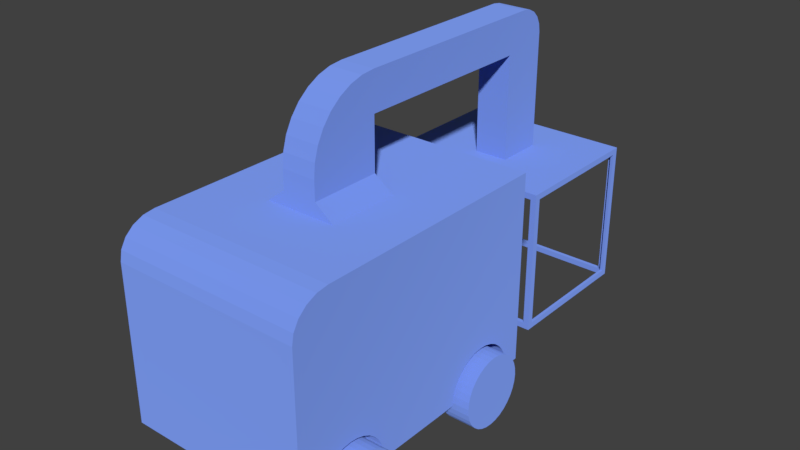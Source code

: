 # Source: RobotBase1.blend  (saved by Blender 2.80.75; exported with 4.5.12 LTS)
import bpy
from mathutils import Matrix  # noqa: F401  (used for matrix-valued properties, if any)

bpy.ops.wm.read_factory_settings(use_empty=True)
scene = bpy.context.scene
scene.name = 'Scene'

# ---- materials (node trees are filled in below, after node groups)
mat_material = bpy.data.materials.new('Material')

# ---- material node trees
mat_material.use_nodes = True; mat_material.node_tree.nodes.clear()
_N = mat_material.node_tree.nodes; _L = mat_material.node_tree.links
n0 = _N.new('ShaderNodeOutputMaterial'); n0.name = 'Material Output'; n0.location = (300, 300)
n1 = _N.new('ShaderNodeBsdfDiffuse'); n1.name = 'Diffuse BSDF'; n1.location = (10, 300)
n1.inputs[0].default_value = (0.1877, 0.3042, 0.8, 1.0)
n1.inputs[1].default_value = 0.5
_L.new(n1.outputs[0], n0.inputs[0])
n0.is_active_output = True

# ---- world
world_world = bpy.data.worlds.new('World'); scene.world = world_world
world_world.color = (0.05088, 0.05088, 0.05088)
world_world.use_sun_shadow = False
world_world.sun_shadow_jitter_overblur = 0.0

# ---- meshes
me_plane = bpy.data.meshes.new('Plane')
me_plane.from_pydata([(-0.075, -0.075, 0.475), (0.075, -0.075, 0.475), (-0.075, 0.075, 0.475), (0.075, 0.075, 0.475), (-0.036, -0.075, 0.505), (0.036, -0.075, 0.505), (-0.036, 0.075, 0.505), (0.036, 0.075, 0.505), (-0.036, -0.075, 0.545), (-0.036, 0.075, 0.545), (0.036, -0.075, 0.545), (0.036, -0.07212, 0.5743), (0.036, -0.06358, 0.6024), (0.036, -0.04972, 0.6283), (0.036, -0.03107, 0.6511), (0.036, -0.008336, 0.6697), (0.036, 0.0176, 0.6836), (0.036, 0.04574, 0.6921), (0.036, 0.075, 0.545), (-2.132e-15, 0.075, 0.695), (-2.132e-15, 0.04574, 0.6921), (-2.132e-15, 0.0176, 0.6836), (-2.132e-15, -0.008336, 0.6697), (-2.132e-15, -0.03107, 0.6511), (-2.132e-15, -0.04972, 0.6283), (-2.132e-15, -0.06358, 0.6024), (-2.132e-15, -0.07212, 0.5743), (-2.132e-15, -0.075, 0.545), (-0.036, -0.07212, 0.5743), (-0.036, -0.06358, 0.6024), (-0.036, -0.04972, 0.6283), (-0.036, -0.03107, 0.6511), (-0.036, -0.008336, 0.6697), (-0.036, 0.0176, 0.6836), (-0.036, 0.04574, 0.6921), (-0.036, 0.075, 0.615), (0.036, 0.075, 0.695), (0.036, 0.075, 0.615), (-0.036, 0.075, 0.695), (-0.036, 0.475, 0.615), (0.036, 0.475, 0.695), (0.036, 0.475, 0.615), (-4.263e-15, 0.475, 0.695), (-0.036, 0.475, 0.695), (-0.036, 0.575, 0.545), (0.172, 0.6667, 0.095), (0.036, 0.575, 0.545), (-0.172, 0.3833, 0.095), (0.172, 0.3832, 0.095), (-0.036, 0.475, 0.395), (0.036, 0.475, 0.395), (-0.036, 0.575, 0.395), (0.036, 0.575, 0.395), (-0.178, 0.3875, 0.3825), (0.178, 0.3875, 0.3825), (-0.178, 0.6625, 0.3825), (0.178, 0.6625, 0.3825), (0.036, 0.5187, 0.695), (0.036, 0.575, 0.6387), (0.036, 0.5361, 0.6922), (0.036, 0.5518, 0.6843), (0.036, 0.5643, 0.6718), (0.036, 0.5722, 0.6561), (-4.263e-15, 0.5187, 0.695), (1.397e-08, 0.575, 0.6387), (6.837e-10, 0.5361, 0.6922), (2.668e-09, 0.5518, 0.6843), (5.759e-09, 0.5643, 0.6718), (9.653e-09, 0.5722, 0.6561), (-0.036, 0.575, 0.6387), (-0.036, 0.5187, 0.695), (-0.036, 0.5722, 0.6561), (-0.036, 0.5643, 0.6718), (-0.036, 0.5518, 0.6843), (-0.036, 0.5361, 0.6922), (-0.172, 0.6667, 0.095), (0.178, 0.6625, 0.1075), (0.178, 0.3875, 0.1075), (-0.178, 0.6625, 0.1075), (-0.178, 0.3875, 0.1075), (0.172, 0.6667, 0.3825), (0.172, 0.3832, 0.3825), (-0.172, 0.6667, 0.3825), (-0.172, 0.3833, 0.3825), (-0.1662, -0.09562, 0.075), (-0.1662, -0.2644, 0.075), (0.2, 0.3, 0.075), (0.2, -0.3, 0.075), (-0.2, -0.3, 0.075), (-0.2, 0.3, 0.075), (0.2, 0.3, 0.475), (-0.2, 0.3, 0.475), (-0.2, 0.2644, 0.075), (-0.2, -0.1477, 0.153), (-0.2, -0.18, 0.1594), (-0.2, -0.1635, 0.1578), (-0.2, -0.1331, 0.1452), (-0.2, -0.1098, 0.1219), (-0.2, -0.1203, 0.1347), (-0.2, -0.102, 0.1073), (-0.2, -0.09725, 0.09146), (-0.2, -0.09562, 0.075), (-0.2, 0.1635, 0.1578), (-0.2, 0.1477, 0.153), (-0.2, 0.1331, 0.1452), (-0.2, 0.1203, 0.1347), (-0.2, 0.1098, 0.1219), (-0.2, 0.102, 0.1073), (-0.2, 0.09725, 0.09146), (-0.2, 0.09563, 0.075), (-0.2, -0.2123, 0.153), (-0.2, -0.2269, 0.1452), (-0.2, -0.2502, 0.1219), (-0.2, -0.258, 0.1073), (-0.2, 0.2502, 0.1219), (-0.2, 0.2397, 0.1347), (-0.2, 0.2269, 0.1452), (-0.2, 0.18, 0.1594), (-0.2, -0.1965, 0.1578), (-0.2, 0.1965, 0.1578), (-0.2, 0.2123, 0.153), (-0.2, -0.2397, 0.1347), (-0.2, -0.2628, 0.09146), (-0.1762, -0.2644, 0.075), (-0.2, -0.2644, 0.075), (-0.2, 0.2628, 0.09146), (-0.2, 0.258, 0.1073), (0.2, -0.1098, 0.1219), (0.2, -0.102, 0.1073), (0.2, -0.09725, 0.09146), (0.2, -0.09562, 0.075), (0.2, -0.1203, 0.1347), (0.2, -0.1331, 0.1452), (0.2, -0.2644, 0.075), (0.2, 0.2397, 0.1347), (0.2, 0.2502, 0.1219), (0.2, 0.2644, 0.075), (0.2, 0.2628, 0.09146), (0.2, 0.102, 0.1073), (0.2, 0.09725, 0.09146), (0.2, 0.09563, 0.075), (0.2, 0.1635, 0.1578), (0.2, 0.1477, 0.153), (0.2, 0.1331, 0.1452), (0.2, 0.1203, 0.1347), (0.2, -0.1477, 0.153), (0.2, -0.18, 0.1594), (0.2, -0.1635, 0.1578), (0.2, -0.1965, 0.1578), (0.2, -0.2123, 0.153), (0.2, -0.2269, 0.1452), (0.2, -0.2397, 0.1347), (0.2, -0.2502, 0.1219), (0.2, -0.258, 0.1073), (0.2, -0.2628, 0.09146), (0.2, 0.258, 0.1073), (0.2, 0.1965, 0.1578), (0.2, 0.2123, 0.153), (0.2, 0.2269, 0.1452), (0.2, 0.18, 0.1594), (0.2, 0.1098, 0.1219), (0.1662, 0.2397, 0.1347), (0.1662, 0.2502, 0.1219), (0.1662, 0.2644, 0.075), (0.1662, 0.2628, 0.09146), (0.1662, 0.102, 0.1073), (0.1662, 0.09725, 0.09146), (0.1662, 0.09563, 0.075), (0.1662, 0.1635, 0.1578), (0.1662, 0.1477, 0.153), (0.1662, 0.1331, 0.1452), (0.1662, 0.1203, 0.1347), (0.1662, 0.258, 0.1073), (0.1662, 0.1965, 0.1578), (0.1662, 0.2123, 0.153), (0.1662, 0.2269, 0.1452), (0.1662, 0.18, 0.1594), (0.1662, 0.1098, 0.1219), (0.1662, -0.1098, 0.1219), (0.1662, -0.102, 0.1073), (0.1662, -0.09725, 0.09146), (0.1662, -0.09562, 0.075), (0.1662, -0.1203, 0.1347), (0.1662, -0.1331, 0.1452), (0.1662, -0.2644, 0.075), (0.1662, -0.1477, 0.153), (0.1662, -0.18, 0.1594), (0.1662, -0.1635, 0.1578), (0.1662, -0.1965, 0.1578), (0.1662, -0.2123, 0.153), (0.1662, -0.2269, 0.1452), (0.1662, -0.2397, 0.1347), (0.1662, -0.2502, 0.1219), (0.1662, -0.258, 0.1073), (0.1662, -0.2628, 0.09146), (-0.1662, -0.1477, 0.153), (-0.1662, -0.18, 0.1594), (-0.1662, -0.1635, 0.1578), (-0.1662, -0.1331, 0.1452), (-0.1662, -0.1098, 0.1219), (-0.1662, -0.1203, 0.1347), (-0.1662, -0.102, 0.1073), (-0.1662, -0.09725, 0.09146), (-0.1662, -0.2123, 0.153), (-0.1662, -0.2269, 0.1452), (-0.1662, -0.2502, 0.1219), (-0.1662, -0.258, 0.1073), (-0.1662, -0.1965, 0.1578), (-0.1662, -0.2397, 0.1347), (-0.1662, -0.2628, 0.09146), (-0.1662, 0.2644, 0.075), (-0.1662, 0.1635, 0.1578), (-0.1662, 0.1477, 0.153), (-0.1662, 0.1331, 0.1452), (-0.1662, 0.1203, 0.1347), (-0.1662, 0.1098, 0.1219), (-0.1662, 0.102, 0.1073), (-0.1662, 0.09725, 0.09146), (-0.1662, 0.09563, 0.075), (-0.1662, 0.2502, 0.1219), (-0.1662, 0.2397, 0.1347), (-0.1662, 0.2269, 0.1452), (-0.1662, 0.18, 0.1594), (-0.1662, 0.1965, 0.1578), (-0.1662, 0.2123, 0.153), (-0.1662, 0.2628, 0.09146), (-0.1662, 0.258, 0.1073), (0.2, -0.22, 0.475), (0.2, -0.3, 0.405), (0.2, -0.2447, 0.4716), (0.2, -0.267, 0.4616), (0.2, -0.2847, 0.4461), (0.2, -0.2961, 0.4266), (-0.2, -0.3, 0.405), (-0.2, -0.22, 0.475), (-0.2, -0.2961, 0.4266), (-0.2, -0.2847, 0.4461), (-0.2, -0.267, 0.4616), (-0.2, -0.2447, 0.4716), (-0.23, -0.105, 0.075), (-0.17, -0.105, 0.075), (-0.23, -0.1064, 0.06037), (-0.17, -0.1064, 0.06037), (-0.23, -0.1107, 0.0463), (-0.17, -0.1107, 0.0463), (-0.23, -0.1176, 0.03333), (-0.17, -0.1176, 0.03333), (-0.23, -0.127, 0.02197), (-0.17, -0.127, 0.02197), (-0.23, -0.1383, 0.01264), (-0.17, -0.1383, 0.01264), (-0.23, -0.1513, 0.005709), (-0.17, -0.1513, 0.005709), (-0.23, -0.1654, 0.001441), (-0.17, -0.1654, 0.001441), (-0.23, -0.18, 0.0), (-0.17, -0.18, 0.0), (-0.23, -0.1946, 0.001441), (-0.17, -0.1946, 0.001441), (-0.23, -0.2087, 0.005709), (-0.17, -0.2087, 0.005709), (-0.23, -0.2217, 0.01264), (-0.17, -0.2217, 0.01264), (-0.23, -0.233, 0.02197), (-0.17, -0.233, 0.02197), (-0.23, -0.2424, 0.03333), (-0.17, -0.2424, 0.03333), (-0.23, -0.2493, 0.0463), (-0.17, -0.2493, 0.0463), (-0.23, -0.2536, 0.06037), (-0.17, -0.2536, 0.06037), (-0.23, -0.255, 0.075), (-0.17, -0.255, 0.075), (-0.23, -0.2536, 0.08963), (-0.17, -0.2536, 0.08963), (-0.23, -0.2493, 0.1037), (-0.17, -0.2493, 0.1037), (-0.23, -0.2424, 0.1167), (-0.17, -0.2424, 0.1167), (-0.23, -0.233, 0.128), (-0.17, -0.233, 0.128), (-0.23, -0.2217, 0.1374), (-0.17, -0.2217, 0.1374), (-0.23, -0.2087, 0.1443), (-0.17, -0.2087, 0.1443), (-0.23, -0.1946, 0.1486), (-0.17, -0.1946, 0.1486), (-0.23, -0.18, 0.15), (-0.17, -0.18, 0.15), (-0.23, -0.1654, 0.1486), (-0.17, -0.1654, 0.1486), (-0.23, -0.1513, 0.1443), (-0.17, -0.1513, 0.1443), (-0.23, -0.1383, 0.1374), (-0.17, -0.1383, 0.1374), (-0.23, -0.127, 0.128), (-0.17, -0.127, 0.128), (-0.23, -0.1176, 0.1167), (-0.17, -0.1176, 0.1167), (-0.23, -0.1107, 0.1037), (-0.17, -0.1107, 0.1037), (-0.23, -0.1064, 0.08963), (-0.17, -0.1064, 0.08963), (-0.23, 0.105, 0.075), (-0.17, 0.105, 0.075), (-0.23, 0.1064, 0.06037), (-0.17, 0.1064, 0.06037), (-0.23, 0.1107, 0.0463), (-0.17, 0.1107, 0.0463), (-0.23, 0.1176, 0.03333), (-0.17, 0.1176, 0.03333), (-0.23, 0.127, 0.02197), (-0.17, 0.127, 0.02197), (-0.23, 0.1383, 0.01264), (-0.17, 0.1383, 0.01264), (-0.23, 0.1513, 0.005709), (-0.17, 0.1513, 0.005709), (-0.23, 0.1654, 0.001441), (-0.17, 0.1654, 0.001441), (-0.23, 0.18, 0.0), (-0.17, 0.18, 0.0), (-0.23, 0.1946, 0.001441), (-0.17, 0.1946, 0.001441), (-0.23, 0.2087, 0.005709), (-0.17, 0.2087, 0.005709), (-0.23, 0.2217, 0.01264), (-0.17, 0.2217, 0.01264), (-0.23, 0.233, 0.02197), (-0.17, 0.233, 0.02197), (-0.23, 0.2424, 0.03333), (-0.17, 0.2424, 0.03333), (-0.23, 0.2493, 0.0463), (-0.17, 0.2493, 0.0463), (-0.23, 0.2536, 0.06037), (-0.17, 0.2536, 0.06037), (-0.23, 0.255, 0.075), (-0.17, 0.255, 0.075), (-0.23, 0.2536, 0.08963), (-0.17, 0.2536, 0.08963), (-0.23, 0.2493, 0.1037), (-0.17, 0.2493, 0.1037), (-0.23, 0.2424, 0.1167), (-0.17, 0.2424, 0.1167), (-0.23, 0.233, 0.128), (-0.17, 0.233, 0.128), (-0.23, 0.2217, 0.1374), (-0.17, 0.2217, 0.1374), (-0.23, 0.2087, 0.1443), (-0.17, 0.2087, 0.1443), (-0.23, 0.1946, 0.1486), (-0.17, 0.1946, 0.1486), (-0.23, 0.18, 0.15), (-0.17, 0.18, 0.15), (-0.23, 0.1654, 0.1486), (-0.17, 0.1654, 0.1486), (-0.23, 0.1513, 0.1443), (-0.17, 0.1513, 0.1443), (-0.23, 0.1383, 0.1374), (-0.17, 0.1383, 0.1374), (-0.23, 0.127, 0.128), (-0.17, 0.127, 0.128), (-0.23, 0.1176, 0.1167), (-0.17, 0.1176, 0.1167), (-0.23, 0.1107, 0.1037), (-0.17, 0.1107, 0.1037), (-0.23, 0.1064, 0.08963), (-0.17, 0.1064, 0.08963), (0.23, -0.105, 0.075), (0.17, -0.105, 0.075), (0.23, -0.1064, 0.06037), (0.17, -0.1064, 0.06037), (0.23, -0.1107, 0.0463), (0.17, -0.1107, 0.0463), (0.23, -0.1176, 0.03333), (0.17, -0.1176, 0.03333), (0.23, -0.127, 0.02197), (0.17, -0.127, 0.02197), (0.23, -0.1383, 0.01264), (0.17, -0.1383, 0.01264), (0.23, -0.1513, 0.005709), (0.17, -0.1513, 0.005709), (0.23, -0.1654, 0.001441), (0.17, -0.1654, 0.001441), (0.23, -0.18, 0.0), (0.17, -0.18, 0.0), (0.23, -0.1946, 0.001441), (0.17, -0.1946, 0.001441), (0.23, -0.2087, 0.005709), (0.17, -0.2087, 0.005709), (0.23, -0.2217, 0.01264), (0.17, -0.2217, 0.01264), (0.23, -0.233, 0.02197), (0.17, -0.233, 0.02197), (0.23, -0.2424, 0.03333), (0.17, -0.2424, 0.03333), (0.23, -0.2493, 0.0463), (0.17, -0.2493, 0.0463), (0.23, -0.2536, 0.06037), (0.17, -0.2536, 0.06037), (0.23, -0.255, 0.075), (0.17, -0.255, 0.075), (0.23, -0.2536, 0.08963), (0.17, -0.2536, 0.08963), (0.23, -0.2493, 0.1037), (0.17, -0.2493, 0.1037), (0.23, -0.2424, 0.1167), (0.17, -0.2424, 0.1167), (0.23, -0.233, 0.128), (0.17, -0.233, 0.128), (0.23, -0.2217, 0.1374), (0.17, -0.2217, 0.1374), (0.23, -0.2087, 0.1443), (0.17, -0.2087, 0.1443), (0.23, -0.1946, 0.1486), (0.17, -0.1946, 0.1486), (0.23, -0.18, 0.15), (0.17, -0.18, 0.15), (0.23, -0.1654, 0.1486), (0.17, -0.1654, 0.1486), (0.23, -0.1513, 0.1443), (0.17, -0.1513, 0.1443), (0.23, -0.1383, 0.1374), (0.17, -0.1383, 0.1374), (0.23, -0.127, 0.128), (0.17, -0.127, 0.128), (0.23, -0.1176, 0.1167), (0.17, -0.1176, 0.1167), (0.23, -0.1107, 0.1037), (0.17, -0.1107, 0.1037), (0.23, -0.1064, 0.08963), (0.17, -0.1064, 0.08963), (0.23, 0.105, 0.075), (0.17, 0.105, 0.075), (0.23, 0.1064, 0.06037), (0.17, 0.1064, 0.06037), (0.23, 0.1107, 0.0463), (0.17, 0.1107, 0.0463), (0.23, 0.1176, 0.03333), (0.17, 0.1176, 0.03333), (0.23, 0.127, 0.02197), (0.17, 0.127, 0.02197), (0.23, 0.1383, 0.01264), (0.17, 0.1383, 0.01264), (0.23, 0.1513, 0.005709), (0.17, 0.1513, 0.005709), (0.23, 0.1654, 0.001441), (0.17, 0.1654, 0.001441), (0.23, 0.18, 0.0), (0.17, 0.18, 0.0), (0.23, 0.1946, 0.001441), (0.17, 0.1946, 0.001441), (0.23, 0.2087, 0.005709), (0.17, 0.2087, 0.005709), (0.23, 0.2217, 0.01264), (0.17, 0.2217, 0.01264), (0.23, 0.233, 0.02197), (0.17, 0.233, 0.02197), (0.23, 0.2424, 0.03333), (0.17, 0.2424, 0.03333), (0.23, 0.2493, 0.0463), (0.17, 0.2493, 0.0463), (0.23, 0.2536, 0.06037), (0.17, 0.2536, 0.06037), (0.23, 0.255, 0.075), (0.17, 0.255, 0.075), (0.23, 0.2536, 0.08963), (0.17, 0.2536, 0.08963), (0.23, 0.2493, 0.1037), (0.17, 0.2493, 0.1037), (0.23, 0.2424, 0.1167), (0.17, 0.2424, 0.1167), (0.23, 0.233, 0.128), (0.17, 0.233, 0.128), (0.23, 0.2217, 0.1374), (0.17, 0.2217, 0.1374), (0.23, 0.2087, 0.1443), (0.17, 0.2087, 0.1443), (0.23, 0.1946, 0.1486), (0.17, 0.1946, 0.1486), (0.23, 0.18, 0.15), (0.17, 0.18, 0.15), (0.23, 0.1654, 0.1486), (0.17, 0.1654, 0.1486), (0.23, 0.1513, 0.1443), (0.17, 0.1513, 0.1443), (0.23, 0.1383, 0.1374), (0.17, 0.1383, 0.1374), (0.23, 0.127, 0.128), (0.17, 0.127, 0.128), (0.23, 0.1176, 0.1167), (0.17, 0.1176, 0.1167), (0.23, 0.1107, 0.1037), (0.17, 0.1107, 0.1037), (0.23, 0.1064, 0.08963), (0.17, 0.1064, 0.08963), (-0.1655, 0.675, 0.1075), (-0.1655, 0.675, 0.3825), (0.1655, 0.675, 0.1075), (0.1655, 0.675, 0.3825), (0.1655, 0.375, 0.1075), (-0.1655, 0.375, 0.1075), (0.1655, 0.375, 0.3825), (-0.1655, 0.375, 0.3825), (-0.178, 0.675, 0.095), (-0.178, 0.675, 0.395), (0.178, 0.675, 0.095), (0.178, 0.675, 0.395), (0.178, 0.375, 0.395), (0.178, 0.375, 0.095), (-0.178, 0.375, 0.095), (-0.178, 0.375, 0.395), (-0.1655, 0.675, 0.1075), (-0.1655, 0.675, 0.3825), (0.1655, 0.675, 0.1075), (0.1655, 0.675, 0.3825), (-0.1655, 0.675, 0.1075), (-0.1655, 0.675, 0.3825), (0.1655, 0.675, 0.1075), (0.1655, 0.675, 0.3825), (-0.1655, 0.6667, 0.1075), (-0.1655, 0.6667, 0.3825), (0.1655, 0.6667, 0.1075), (0.1655, 0.6667, 0.3825), (-0.172, 0.6625, 0.1075), (-0.172, 0.6625, 0.3825), (-0.172, 0.3875, 0.1075), (-0.172, 0.3875, 0.3825), (0.172, 0.6625, 0.1075), (0.172, 0.6625, 0.3825), (0.172, 0.3875, 0.1075), (0.172, 0.3875, 0.3825), (0.1655, 0.3832, 0.3825), (0.1655, 0.3832, 0.1075), (-0.1655, 0.3832, 0.1075), (-0.1655, 0.3832, 0.3825), (0.172, 0.6667, 0.1075), (-0.172, 0.3833, 0.1075), (0.172, 0.3832, 0.1075), (-0.172, 0.6667, 0.1075)], [], [(0, 2, 3, 1), (5, 7, 18, 10), (0, 1, 5, 4), (1, 3, 7, 5), (2, 0, 4, 6), (3, 2, 6, 7), (6, 4, 8, 9), (7, 6, 9, 18), (4, 5, 10, 8), (20, 17, 36, 19), (27, 10, 11, 26), (25, 12, 13, 24), (23, 14, 15, 22), (21, 16, 17, 20), (26, 11, 12, 25), (24, 13, 14, 23), (22, 15, 16, 21), (10, 18, 36, 17, 16, 15, 14, 13, 12, 11), (20, 19, 38, 34), (27, 26, 28, 8), (25, 24, 30, 29), (23, 22, 32, 31), (21, 20, 34, 33), (26, 25, 29, 28), (24, 23, 31, 30), (22, 21, 33, 32), (8, 28, 29, 30, 31, 32, 33, 34, 38, 9), (37, 35, 39, 41), (38, 43, 39, 35), (37, 41, 40, 36), (36, 40, 42, 19), (19, 42, 43, 38), (42, 63, 70, 43), (46, 41, 50, 52), (40, 57, 63, 42), (518, 517, 521, 522), (43, 70, 74, 73, 72, 71, 69, 44, 39), (41, 39, 49, 50), (39, 44, 51, 49), (44, 46, 52, 51), (507, 506, 504, 510), (41, 46, 58, 62, 61, 60, 59, 57, 40), (64, 68, 62, 58), (68, 67, 61, 62), (67, 66, 60, 61), (66, 65, 59, 60), (65, 63, 57, 59), (63, 65, 74, 70), (65, 66, 73, 74), (66, 67, 72, 73), (67, 68, 71, 72), (68, 64, 69, 71), (64, 58, 46, 44, 69), (76, 56, 528, 527), (497, 495, 511, 513), (79, 53, 526, 525), (500, 499, 532, 533), (48, 45, 505, 508), (45, 75, 503, 505), (75, 47, 509, 503), (47, 48, 508, 509), (81, 83, 82, 80), (516, 518, 522, 520), (515, 516, 520, 519), (9, 35, 37, 18), (37, 36, 18), (35, 9, 38), (86, 136, 163, 167, 140, 130, 181, 184, 133, 87, 88, 124, 123, 85, 84, 101, 109, 218, 210, 92, 89), (88, 233, 235, 236, 237, 238, 234, 91, 89, 92, 125, 126, 114, 115, 116, 120, 119, 117, 102, 103, 104, 105, 106, 107, 108, 109, 101, 100, 99, 97, 98, 96, 93, 95, 94, 118, 110, 111, 121, 112, 113, 122, 124), (90, 91, 234, 227), (86, 90, 227, 229, 230, 231, 232, 228, 87, 133, 154, 153, 152, 151, 150, 149, 148, 146, 147, 145, 132, 131, 127, 128, 129, 130, 140, 139, 138, 160, 144, 143, 142, 141, 159, 156, 157, 158, 134, 135, 155, 137, 136), (90, 86, 89, 91), (134, 158, 175, 161), (136, 137, 164, 163), (159, 141, 168, 176), (157, 156, 173, 174), (141, 142, 169, 168), (158, 157, 174, 175), (137, 155, 172, 164), (142, 143, 170, 169), (156, 159, 176, 173), (155, 135, 162, 172), (143, 144, 171, 170), (144, 160, 177, 171), (160, 138, 165, 177), (138, 139, 166, 165), (135, 134, 161, 162), (139, 140, 167, 166), (161, 175, 174, 173, 176, 168, 169, 170, 171, 177, 165, 166, 167, 163, 164, 172, 162), (153, 154, 194, 193), (145, 147, 187, 185), (129, 128, 179, 180), (154, 133, 184, 194), (146, 148, 188, 186), (130, 129, 180, 181), (148, 149, 189, 188), (149, 150, 190, 189), (127, 131, 182, 178), (150, 151, 191, 190), (131, 132, 183, 182), (151, 152, 192, 191), (132, 145, 185, 183), (152, 153, 193, 192), (147, 146, 186, 187), (128, 127, 178, 179), (179, 178, 182, 183, 185, 187, 186, 188, 189, 190, 191, 192, 193, 194, 184, 181, 180), (97, 99, 201, 199), (124, 122, 209, 85), (98, 97, 199, 200), (96, 98, 200, 198), (110, 118, 207, 203), (99, 100, 202, 201), (111, 110, 203, 204), (94, 95, 197, 196), (112, 121, 208, 205), (118, 94, 196, 207), (121, 111, 204, 208), (100, 101, 84, 202), (113, 112, 205, 206), (93, 96, 198, 195), (122, 113, 206, 209), (95, 93, 195, 197), (196, 197, 195, 198, 200, 199, 201, 202, 84, 85, 209, 206, 205, 208, 204, 203, 207), (102, 117, 222, 211), (115, 114, 219, 220), (103, 102, 211, 212), (116, 115, 220, 221), (109, 108, 217, 218), (104, 103, 212, 213), (117, 119, 223, 222), (125, 92, 210, 225), (105, 104, 213, 214), (119, 120, 224, 223), (126, 125, 225, 226), (120, 116, 221, 224), (106, 105, 214, 215), (107, 106, 215, 216), (114, 126, 226, 219), (108, 107, 216, 217), (211, 222, 223, 224, 221, 220, 219, 226, 225, 210, 218, 217, 216, 215, 214, 213, 212), (227, 234, 238, 229), (229, 238, 237, 230), (230, 237, 236, 231), (231, 236, 235, 232), (232, 235, 233, 228), (87, 228, 233, 88), (239, 240, 242, 241), (241, 242, 244, 243), (243, 244, 246, 245), (245, 246, 248, 247), (247, 248, 250, 249), (249, 250, 252, 251), (251, 252, 254, 253), (253, 254, 256, 255), (255, 256, 258, 257), (257, 258, 260, 259), (259, 260, 262, 261), (261, 262, 264, 263), (263, 264, 266, 265), (265, 266, 268, 267), (267, 268, 270, 269), (269, 270, 272, 271), (271, 272, 274, 273), (273, 274, 276, 275), (275, 276, 278, 277), (277, 278, 280, 279), (279, 280, 282, 281), (281, 282, 284, 283), (283, 284, 286, 285), (285, 286, 288, 287), (287, 288, 290, 289), (289, 290, 292, 291), (291, 292, 294, 293), (293, 294, 296, 295), (295, 296, 298, 297), (297, 298, 300, 299), (242, 240, 302, 300, 298, 296, 294, 292, 290, 288, 286, 284, 282, 280, 278, 276, 274, 272, 270, 268, 266, 264, 262, 260, 258, 256, 254, 252, 250, 248, 246, 244), (299, 300, 302, 301), (301, 302, 240, 239), (239, 241, 243, 245, 247, 249, 251, 253, 255, 257, 259, 261, 263, 265, 267, 269, 271, 273, 275, 277, 279, 281, 283, 285, 287, 289, 291, 293, 295, 297, 299, 301), (303, 305, 306, 304), (305, 307, 308, 306), (307, 309, 310, 308), (309, 311, 312, 310), (311, 313, 314, 312), (313, 315, 316, 314), (315, 317, 318, 316), (317, 319, 320, 318), (319, 321, 322, 320), (321, 323, 324, 322), (323, 325, 326, 324), (325, 327, 328, 326), (327, 329, 330, 328), (329, 331, 332, 330), (331, 333, 334, 332), (333, 335, 336, 334), (335, 337, 338, 336), (337, 339, 340, 338), (339, 341, 342, 340), (341, 343, 344, 342), (343, 345, 346, 344), (345, 347, 348, 346), (347, 349, 350, 348), (349, 351, 352, 350), (351, 353, 354, 352), (353, 355, 356, 354), (355, 357, 358, 356), (357, 359, 360, 358), (359, 361, 362, 360), (361, 363, 364, 362), (306, 308, 310, 312, 314, 316, 318, 320, 322, 324, 326, 328, 330, 332, 334, 336, 338, 340, 342, 344, 346, 348, 350, 352, 354, 356, 358, 360, 362, 364, 366, 304), (363, 365, 366, 364), (365, 303, 304, 366), (303, 365, 363, 361, 359, 357, 355, 353, 351, 349, 347, 345, 343, 341, 339, 337, 335, 333, 331, 329, 327, 325, 323, 321, 319, 317, 315, 313, 311, 309, 307, 305), (367, 369, 370, 368), (369, 371, 372, 370), (371, 373, 374, 372), (373, 375, 376, 374), (375, 377, 378, 376), (377, 379, 380, 378), (379, 381, 382, 380), (381, 383, 384, 382), (383, 385, 386, 384), (385, 387, 388, 386), (387, 389, 390, 388), (389, 391, 392, 390), (391, 393, 394, 392), (393, 395, 396, 394), (395, 397, 398, 396), (397, 399, 400, 398), (399, 401, 402, 400), (401, 403, 404, 402), (403, 405, 406, 404), (405, 407, 408, 406), (407, 409, 410, 408), (409, 411, 412, 410), (411, 413, 414, 412), (413, 415, 416, 414), (415, 417, 418, 416), (417, 419, 420, 418), (419, 421, 422, 420), (421, 423, 424, 422), (423, 425, 426, 424), (425, 427, 428, 426), (370, 372, 374, 376, 378, 380, 382, 384, 386, 388, 390, 392, 394, 396, 398, 400, 402, 404, 406, 408, 410, 412, 414, 416, 418, 420, 422, 424, 426, 428, 430, 368), (427, 429, 430, 428), (429, 367, 368, 430), (367, 429, 427, 425, 423, 421, 419, 417, 415, 413, 411, 409, 407, 405, 403, 401, 399, 397, 395, 393, 391, 389, 387, 385, 383, 381, 379, 377, 375, 373, 371, 369), (431, 432, 434, 433), (433, 434, 436, 435), (435, 436, 438, 437), (437, 438, 440, 439), (439, 440, 442, 441), (441, 442, 444, 443), (443, 444, 446, 445), (445, 446, 448, 447), (447, 448, 450, 449), (449, 450, 452, 451), (451, 452, 454, 453), (453, 454, 456, 455), (455, 456, 458, 457), (457, 458, 460, 459), (459, 460, 462, 461), (461, 462, 464, 463), (463, 464, 466, 465), (465, 466, 468, 467), (467, 468, 470, 469), (469, 470, 472, 471), (471, 472, 474, 473), (473, 474, 476, 475), (475, 476, 478, 477), (477, 478, 480, 479), (479, 480, 482, 481), (481, 482, 484, 483), (483, 484, 486, 485), (485, 486, 488, 487), (487, 488, 490, 489), (489, 490, 492, 491), (434, 432, 494, 492, 490, 488, 486, 484, 482, 480, 478, 476, 474, 472, 470, 468, 466, 464, 462, 460, 458, 456, 454, 452, 450, 448, 446, 444, 442, 440, 438, 436), (491, 492, 494, 493), (493, 494, 432, 431), (431, 433, 435, 437, 439, 441, 443, 445, 447, 449, 451, 453, 455, 457, 459, 461, 463, 465, 467, 469, 471, 473, 475, 477, 479, 481, 483, 485, 487, 489, 491, 493), (78, 55, 504, 503), (56, 76, 505, 506), (76, 77, 508, 505), (79, 78, 503, 509), (77, 54, 507, 508), (55, 53, 510, 504), (54, 56, 506, 507), (53, 79, 509, 510), (496, 495, 503, 504), (497, 498, 506, 505), (495, 497, 505, 503), (501, 499, 508, 507), (499, 500, 509, 508), (502, 501, 507, 510), (498, 496, 504, 506), (500, 502, 510, 509), (513, 511, 515, 517), (495, 496, 512, 511), (498, 497, 513, 514), (496, 498, 514, 512), (517, 515, 519, 521), (511, 512, 516, 515), (512, 514, 518, 516), (514, 513, 517, 518), (47, 75, 538, 536), (53, 55, 524, 526), (78, 79, 525, 523), (55, 78, 523, 524), (56, 54, 530, 528), (54, 77, 529, 530), (77, 76, 527, 529), (502, 500, 533, 534), (501, 502, 534, 531), (499, 501, 531, 532), (48, 47, 536, 537), (45, 48, 537, 535), (75, 45, 535, 538)])
_uv = me_plane.uv_layers.new(name='UVMap')
_uv.uv.foreach_set('vector', [0.0, 0.0, 0.0, 1.0, 1.0, 1.0, 1.0, 0.0, 1.0, 0.0, 1.0, 1.0, 1.0, 1.0, 1.0, 0.0, 0.0, 0.0, 1.0, 0.0, 1.0, 0.0, 0.0, 0.0, 1.0, 0.0, 1.0, 1.0, 1.0, 1.0, 1.0, 0.0, 0.0, 1.0, 0.0, 0.0, 0.0, 0.0, 0.0, 1.0, 1.0, 1.0, 0.0, 1.0, 0.0, 1.0, 1.0, 1.0, 0.0, 1.0, 0.0, 0.0, 0.0, 0.0, 0.0, 1.0, 1.0, 1.0, 0.0, 1.0, 0.0, 1.0, 1.0, 1.0, 0.0, 0.0, 1.0, 0.0, 1.0, 0.0, 0.0, 0.0, 0.0, 0.0, 0.0, 0.0, 0.0, 0.0, 0.0, 0.0, 0.0, 0.0, 0.0, 0.0, 0.0, 0.0, 0.0, 0.0, 0.0, 0.0, 0.0, 0.0, 0.0, 0.0, 0.0, 0.0, 0.0, 0.0, 0.0, 0.0, 0.0, 0.0, 0.0, 0.0, 0.0, 0.0, 0.0, 0.0, 0.0, 0.0, 0.0, 0.0, 0.0, 0.0, 0.0, 0.0, 0.0, 0.0, 0.0, 0.0, 0.0, 0.0, 0.0, 0.0, 0.0, 0.0, 0.0, 0.0, 0.0, 0.0, 0.0, 0.0, 0.0, 0.0, 0.0, 0.0, 0.0, 0.0, 0.0, 0.0, 0.0, 0.0, 0.0, 0.0, 0.0, 0.0, 0.0, 0.0, 0.0, 0.0, 0.0, 0.0, 0.0, 0.0, 0.0, 0.0, 0.0, 0.0, 0.0, 0.0, 0.0, 0.0, 0.0, 0.0, 0.0, 0.0, 0.0, 0.0, 0.0, 0.0, 0.0, 0.0, 0.0, 0.0, 0.0, 0.0, 0.0, 0.0, 0.0, 0.0, 0.0, 0.0, 0.0, 0.0, 0.0, 0.0, 0.0, 0.0, 0.0, 0.0, 0.0, 0.0, 0.0, 0.0, 0.0, 0.0, 0.0, 0.0, 0.0, 0.0, 0.0, 0.0, 0.0, 0.0, 0.0, 0.0, 0.0, 0.0, 0.0, 0.0, 0.0, 0.0, 0.0, 0.0, 0.0, 0.0, 0.0, 0.0, 0.0, 0.0, 0.0, 0.0, 0.0, 0.0, 0.0, 0.0, 0.0, 0.0, 0.0, 0.0, 0.0, 0.0, 0.0, 0.0, 0.0, 0.0, 0.0, 0.0, 0.0, 0.0, 1.0, 1.0, 0.0, 1.0, 0.0, 1.0, 1.0, 1.0, 0.0, 0.0, 0.0, 0.0, 0.0, 0.0, 0.0, 0.0, 0.0, 0.0, 0.0, 0.0, 0.0, 0.0, 0.0, 0.0, 0.0, 0.0, 0.0, 0.0, 0.0, 0.0, 0.0, 0.0, 0.0, 0.0, 0.0, 0.0, 0.0, 0.0, 0.0, 0.0, 0.0, 0.0, 0.0, 0.0, 0.0, 0.0, 0.0, 0.0, 0.0, 0.0, 0.0, 0.0, 0.0, 0.0, 0.0, 0.0, 0.0, 0.0, 0.0, 0.0, 0.0, 0.0, 0.0, 0.0, 0.9649, 1.0, 0.9649, 1.0, 0.9649, 1.0, 0.9649, 1.0, 0.0, 0.0, 0.0, 0.0, 0.0, 0.0, 0.0, 0.0, 0.0, 0.0, 0.0, 0.0, 0.0, 0.0, 0.0, 0.0, 0.0, 0.0, 1.0, 1.0, 0.0, 1.0, 0.0, 1.0, 1.0, 1.0, 0.0, 0.0, 0.0, 0.0, 0.0, 0.0, 0.0, 0.0, 0.0, 0.0, 0.0, 0.0, 0.0, 0.0, 0.0, 0.0, 1.0, 1.0, 1.0, 1.0, 0.0, 1.0, 0.0, 1.0, 0.0, 0.0, 0.0, 0.0, 0.0, 0.0, 0.0, 0.0, 0.0, 0.0, 0.0, 0.0, 0.0, 0.0, 0.0, 0.0, 0.0, 0.0, 0.0, 0.0, 0.0, 0.0, 0.0, 0.0, 0.0, 0.0, 0.0, 0.0, 0.0, 0.0, 0.0, 0.0, 0.0, 0.0, 0.0, 0.0, 0.0, 0.0, 0.0, 0.0, 0.0, 0.0, 0.0, 0.0, 0.0, 0.0, 0.0, 0.0, 0.0, 0.0, 0.0, 0.0, 0.0, 0.0, 0.0, 0.0, 0.0, 0.0, 0.0, 0.0, 0.0, 0.0, 0.0, 0.0, 0.0, 0.0, 0.0, 0.0, 0.0, 0.0, 0.0, 0.0, 0.0, 0.0, 0.0, 0.0, 0.0, 0.0, 0.0, 0.0, 0.0, 0.0, 0.0, 0.0, 0.0, 0.0, 0.0, 0.0, 0.0, 0.0, 0.0, 0.0, 0.0, 0.0, 0.0, 0.0, 0.0, 0.0, 0.0, 0.0, 0.0, 0.0, 0.0, 0.0, 0.0, 0.0, 0.0, 0.0, 1.0, 1.0, 1.0, 1.0, 1.0, 1.0, 1.0, 1.0, 0.9649, 1.0, 0.03511, 1.0, 0.03511, 1.0, 0.9649, 1.0, 0.0, 1.0, 0.0, 1.0, 0.0, 1.0, 0.0, 1.0, 0.03511, 1.0, 0.9649, 1.0, 0.9649, 1.0, 0.03511, 1.0, 0.9473, 1.0, 0.9473, 1.0, 1.0, 1.0, 1.0, 1.0, 0.9473, 1.0, 0.05267, 1.0, 0.0, 1.0, 1.0, 1.0, 0.05267, 1.0, 0.05267, 1.0, 0.0, 1.0, 0.0, 1.0, 0.05267, 1.0, 0.9473, 1.0, 1.0, 1.0, 0.0, 1.0, 0.9473, 1.0, 0.05267, 1.0, 0.05267, 1.0, 0.9473, 1.0, 0.03511, 1.0, 0.9649, 1.0, 0.9649, 1.0, 0.03511, 1.0, 0.03511, 1.0, 0.03511, 1.0, 0.03511, 1.0, 0.03511, 1.0, 0.0, 1.0, 0.0, 1.0, 1.0, 1.0, 1.0, 1.0, 1.0, 1.0, 0.0, 0.0, 1.0, 1.0, 0.0, 1.0, 0.0, 1.0, 0.0, 0.0, 0.0, 0.0, 0.0, 0.0, 0.0, 0.0, 0.0, 0.0, 0.0, 0.0, 0.0, 0.0, 0.0, 0.0, 0.0, 0.0, 0.0, 0.0, 0.0, 0.0, 0.0, 0.0, 0.0, 0.0, 0.0, 0.0, 0.0, 0.0, 0.0, 0.0, 0.0, 0.0, 0.0, 0.0, 0.0, 0.0, 0.0, 0.0, 0.0, 0.0, 0.0, 0.0, 0.0, 0.0, 0.0, 0.0, 0.0, 0.0, 0.0, 0.0, 0.0, 0.0, 0.0, 0.0, 0.0, 0.0, 0.0, 0.0, 0.0, 0.0, 0.0, 0.0, 0.0, 0.0, 0.0, 0.0, 0.0, 0.0, 0.0, 0.0, 0.0, 0.0, 0.0, 0.0, 0.0, 0.0, 0.0, 0.0, 0.0, 0.0, 0.0, 0.0, 0.0, 0.0, 0.0, 0.0, 0.0, 0.0, 0.0, 0.0, 0.0, 0.0, 0.0, 0.0, 0.0, 0.0, 0.0, 0.0, 0.0, 0.0, 0.0, 0.0, 0.0, 0.0, 0.0, 0.0, 0.0, 0.0, 0.0, 0.0, 0.0, 0.0, 0.0, 0.0, 0.0, 0.0, 0.0, 0.0, 0.0, 0.0, 0.0, 0.0, 0.0, 0.0, 0.0, 0.0, 0.0, 0.0, 0.0, 0.0, 0.0, 0.0, 0.0, 0.0, 0.0, 0.0, 0.0, 0.0, 0.0, 0.0, 0.0, 0.0, 0.0, 0.0, 0.0, 0.0, 0.0, 0.0, 0.0, 0.0, 0.0, 0.0, 0.0, 0.0, 0.0, 0.0, 0.0, 0.0, 0.0, 0.0, 0.0, 0.0, 0.0, 0.0, 0.0, 0.0, 0.0, 0.0, 0.0, 0.0, 0.0, 0.0, 0.0, 0.0, 0.0, 0.0, 0.0, 0.0, 0.0, 0.0, 0.0, 0.0, 0.0, 0.0, 0.0, 0.0, 0.0, 0.0, 0.0, 0.0, 0.0, 0.0, 0.0, 0.0, 0.0, 0.0, 0.0, 0.0, 0.0, 0.0, 0.0, 0.0, 0.0, 0.0, 0.0, 0.0, 0.0, 0.0, 0.0, 0.0, 0.0, 0.0, 0.0, 0.0, 0.0, 0.0, 0.0, 0.0, 0.0, 0.0, 0.0, 0.0, 0.0, 0.0, 0.0, 0.0, 0.0, 0.0, 0.0, 0.0, 0.0, 0.0, 0.0, 0.0, 0.0, 0.0, 0.0, 0.0, 0.0, 0.0, 0.0, 0.0, 0.0, 0.0, 0.0, 0.0, 0.0, 0.0, 0.0, 0.0, 0.0, 0.0, 0.0, 0.0, 0.0, 0.0, 0.0, 0.0, 0.0, 0.0, 0.0, 0.0, 0.0, 0.0, 0.0, 0.0, 0.0, 0.0, 0.0, 0.0, 0.0, 0.0, 0.0, 0.0, 0.0, 0.0, 0.0, 0.0, 0.0, 0.0, 0.0, 0.0, 0.0, 0.0, 0.0, 0.0, 0.0, 0.0, 0.0, 0.0, 0.0, 0.0, 0.0, 0.0, 0.0, 0.0, 0.0, 0.0, 0.0, 0.0, 0.0, 0.0, 0.0, 0.0, 0.0, 0.0, 0.0, 0.0, 0.0, 0.0, 0.0, 0.0, 0.0, 0.0, 0.0, 0.0, 0.0, 0.0, 0.0, 0.0, 0.0, 0.0, 0.0, 0.0, 0.0, 0.0, 0.0, 0.0, 0.0, 0.0, 0.0, 0.0, 0.0, 0.0, 0.0, 0.0, 0.0, 0.0, 0.0, 0.0, 0.0, 0.0, 0.0, 0.0, 0.0, 0.0, 0.0, 0.0, 0.0, 0.0, 0.0, 0.0, 0.0, 0.0, 0.0, 0.0, 0.0, 0.0, 0.0, 0.0, 0.0, 0.0, 0.0, 0.0, 0.0, 0.0, 0.0, 0.0, 0.0, 0.0, 0.0, 0.0, 0.0, 0.0, 0.0, 0.0, 0.0, 0.0, 0.0, 0.0, 0.0, 0.0, 0.0, 0.0, 0.0, 0.0, 0.0, 0.0, 0.0, 0.0, 0.0, 0.0, 0.0, 0.0, 0.0, 0.0, 0.0, 0.0, 0.0, 0.0, 0.0, 0.0, 0.0, 0.0, 0.0, 0.0, 0.0, 0.0, 0.0, 0.0, 0.0, 0.0, 0.0, 0.0, 0.0, 0.0, 0.0, 0.0, 0.0, 0.0, 0.0, 0.0, 0.0, 0.0, 0.0, 0.0, 0.0, 0.0, 0.0, 0.0, 0.0, 0.0, 0.0, 0.0, 0.0, 0.0, 0.0, 0.0, 0.0, 0.0, 0.0, 0.0, 0.0, 0.0, 0.0, 0.0, 0.0, 0.0, 0.0, 0.0, 0.0, 0.0, 0.0, 0.0, 0.0, 0.0, 0.0, 0.0, 0.0, 0.0, 0.0, 0.0, 0.0, 0.0, 0.0, 0.0, 0.0, 0.0, 0.0, 0.0, 0.0, 0.0, 0.0, 0.0, 0.0, 0.0, 0.0, 0.0, 0.0, 0.0, 0.0, 0.0, 0.0, 0.0, 0.0, 0.0, 0.0, 0.0, 0.0, 0.0, 0.0, 0.0, 0.0, 0.0, 0.0, 0.0, 0.0, 0.0, 0.0, 0.0, 0.0, 0.0, 0.0, 0.0, 0.0, 0.0, 0.0, 0.0, 0.0, 0.0, 0.0, 0.0, 0.0, 0.0, 0.0, 0.0, 0.0, 0.0, 0.0, 0.0, 0.0, 0.0, 0.0, 0.0, 0.0, 0.0, 0.0, 0.0, 0.0, 0.0, 0.0, 0.0, 0.0, 0.0, 0.0, 0.0, 0.0, 0.0, 0.0, 0.0, 0.0, 0.0, 0.0, 0.0, 0.0, 0.0, 0.0, 0.0, 0.0, 0.0, 0.0, 0.0, 0.0, 0.0, 0.0, 0.0, 0.0, 0.0, 0.0, 0.0, 0.0, 0.0, 0.0, 0.0, 0.0, 0.0, 0.0, 0.0, 0.0, 0.0, 0.0, 0.0, 0.0, 0.0, 0.0, 0.0, 0.0, 0.0, 0.0, 0.0, 0.0, 0.0, 0.0, 0.0, 0.0, 0.0, 0.0, 0.0, 0.0, 0.0, 0.0, 0.0, 0.0, 0.0, 0.0, 0.0, 0.0, 0.0, 0.0, 0.0, 0.0, 0.0, 0.0, 0.0, 0.0, 0.0, 0.0, 0.0, 0.0, 0.0, 0.0, 0.0, 0.0, 0.0, 0.0, 0.0, 0.0, 0.0, 0.0, 0.0, 0.0, 0.0, 0.0, 0.0, 0.0, 0.0, 0.0, 0.0, 0.0, 0.0, 0.0, 0.0, 0.0, 0.0, 0.0, 0.0, 0.0, 0.0, 0.0, 0.0, 0.0, 0.0, 0.0, 0.0, 0.0, 0.0, 0.0, 0.0, 0.0, 0.0, 0.0, 0.0, 0.0, 0.0, 0.0, 0.0, 0.0, 0.0, 0.0, 0.0, 0.0, 0.0, 0.0, 0.0, 0.0, 0.0, 0.0, 0.0, 0.0, 0.0, 0.0, 0.0, 0.0, 0.0, 0.0, 0.0, 0.0, 0.0, 0.0, 0.0, 0.0, 0.0, 0.0, 0.0, 0.0, 0.0, 0.0, 0.0, 0.0, 0.0, 0.0, 0.0, 0.0, 0.0, 0.0, 0.0, 0.0, 0.0, 0.0, 0.0, 0.0, 0.0, 0.0, 0.0, 0.0, 0.0, 0.0, 0.0, 0.0, 0.0, 0.0, 0.0, 0.0, 0.0, 0.0, 0.0, 0.0, 0.0, 0.0, 0.0, 0.0, 0.0, 0.0, 0.0, 0.0, 0.0, 0.0, 0.0, 0.0, 0.0, 0.0, 0.0, 0.0, 0.0, 0.0, 0.0, 0.0, 0.0, 0.0, 0.0, 0.0, 0.0, 0.0, 0.0, 0.0, 0.0, 0.0, 0.0, 0.0, 0.0, 0.0, 0.0, 0.0, 0.0, 0.0, 0.0, 0.0, 0.0, 0.0, 0.0, 0.0, 0.0, 0.0, 0.0, 0.0, 0.0, 0.0, 0.0, 0.0, 0.0, 0.0, 0.0, 0.0, 0.0, 0.0, 0.0, 0.0, 0.0, 0.0, 0.0, 0.0, 0.0, 0.0, 0.0, 0.0, 0.0, 0.0, 0.0, 0.0, 0.0, 0.0, 0.0, 0.0, 0.0, 0.0, 0.0, 0.0, 0.0, 0.0, 0.0, 0.0, 0.0, 0.0, 0.0, 0.0, 0.0, 0.0, 0.0, 0.0, 0.0, 0.0, 0.0, 0.0, 0.0, 0.0, 0.0, 0.0, 0.0, 0.0, 0.0, 0.0, 0.0, 0.0, 0.0, 0.0, 0.0, 0.0, 0.0, 0.0, 0.0, 0.0, 0.0, 0.0, 0.0, 0.0, 0.0, 0.0, 0.0, 0.0, 0.0, 0.0, 0.0, 0.0, 0.0, 0.0, 0.0, 0.0, 0.0, 0.0, 0.0, 0.0, 0.0, 0.0, 0.0, 0.0, 0.0, 0.0, 0.0, 0.0, 0.0, 0.0, 0.0, 0.0, 0.0, 0.0, 0.0, 0.0, 0.0, 0.0, 0.0, 0.0, 0.0, 0.0, 0.0, 0.0, 0.0, 0.0, 0.0, 0.0, 0.0, 0.0, 0.0, 0.0, 0.0, 0.0, 0.0, 0.0, 0.0, 0.0, 0.0, 0.0, 0.0, 0.0, 0.0, 0.0, 0.0, 0.0, 0.0, 0.0, 0.0, 0.0, 0.0, 0.0, 0.0, 0.0, 0.0, 0.0, 0.0, 0.0, 0.0, 0.0, 0.0, 0.0, 0.0, 0.0, 0.0, 0.0, 0.0, 0.0, 0.0, 0.0, 0.0, 0.0, 0.0, 0.0, 0.0, 1.0, 0.5, 1.0, 1.0, 0.9688, 1.0, 0.9688, 0.5, 0.9688, 0.5, 0.9688, 1.0, 0.9375, 1.0, 0.9375, 0.5, 0.9375, 0.5, 0.9375, 1.0, 0.9062, 1.0, 0.9062, 0.5, 0.9062, 0.5, 0.9062, 1.0, 0.875, 1.0, 0.875, 0.5, 0.875, 0.5, 0.875, 1.0, 0.8438, 1.0, 0.8438, 0.5, 0.8438, 0.5, 0.8438, 1.0, 0.8125, 1.0, 0.8125, 0.5, 0.8125, 0.5, 0.8125, 1.0, 0.7812, 1.0, 0.7812, 0.5, 0.7812, 0.5, 0.7812, 1.0, 0.75, 1.0, 0.75, 0.5, 0.75, 0.5, 0.75, 1.0, 0.7188, 1.0, 0.7188, 0.5, 0.7188, 0.5, 0.7188, 1.0, 0.6875, 1.0, 0.6875, 0.5, 0.6875, 0.5, 0.6875, 1.0, 0.6562, 1.0, 0.6562, 0.5, 0.6562, 0.5, 0.6562, 1.0, 0.625, 1.0, 0.625, 0.5, 0.625, 0.5, 0.625, 1.0, 0.5938, 1.0, 0.5938, 0.5, 0.5938, 0.5, 0.5938, 1.0, 0.5625, 1.0, 0.5625, 0.5, 0.5625, 0.5, 0.5625, 1.0, 0.5312, 1.0, 0.5312, 0.5, 0.5312, 0.5, 0.5312, 1.0, 0.5, 1.0, 0.5, 0.5, 0.5, 0.5, 0.5, 1.0, 0.4688, 1.0, 0.4688, 0.5, 0.4688, 0.5, 0.4688, 1.0, 0.4375, 1.0, 0.4375, 0.5, 0.4375, 0.5, 0.4375, 1.0, 0.4062, 1.0, 0.4062, 0.5, 0.4062, 0.5, 0.4062, 1.0, 0.375, 1.0, 0.375, 0.5, 0.375, 0.5, 0.375, 1.0, 0.3438, 1.0, 0.3438, 0.5, 0.3438, 0.5, 0.3438, 1.0, 0.3125, 1.0, 0.3125, 0.5, 0.3125, 0.5, 0.3125, 1.0, 0.2812, 1.0, 0.2812, 0.5, 0.2812, 0.5, 0.2812, 1.0, 0.25, 1.0, 0.25, 0.5, 0.25, 0.5, 0.25, 1.0, 0.2188, 1.0, 0.2188, 0.5, 0.2188, 0.5, 0.2188, 1.0, 0.1875, 1.0, 0.1875, 0.5, 0.1875, 0.5, 0.1875, 1.0, 0.1562, 1.0, 0.1562, 0.5, 0.1562, 0.5, 0.1562, 1.0, 0.125, 1.0, 0.125, 0.5, 0.125, 0.5, 0.125, 1.0, 0.09375, 1.0, 0.09375, 0.5, 0.09375, 0.5, 0.09375, 1.0, 0.0625, 1.0, 0.0625, 0.5, 0.2968, 0.4854, 0.25, 0.49, 0.2032, 0.4854, 0.1582, 0.4717, 0.1167, 0.4496, 0.08029, 0.4197, 0.05045, 0.3833, 0.02827, 0.3418, 0.01461, 0.2968, 0.01, 0.25, 0.01461, 0.2032, 0.02827, 0.1582, 0.05045, 0.1167, 0.08029, 0.08029, 0.1167, 0.05045, 0.1582, 0.02827, 0.2032, 0.01461, 0.25, 0.01, 0.2968, 0.01461, 0.3418, 0.02827, 0.3833, 0.05045, 0.4197, 0.08029, 0.4496, 0.1167, 0.4717, 0.1582, 0.4854, 0.2032, 0.49, 0.25, 0.4854, 0.2968, 0.4717, 0.3418, 0.4496, 0.3833, 0.4197, 0.4197, 0.3833, 0.4496, 0.3418, 0.4717, 0.0625, 0.5, 0.0625, 1.0, 0.03125, 1.0, 0.03125, 0.5, 0.03125, 0.5, 0.03125, 1.0, 0.0, 1.0, 0.0, 0.5, 0.75, 0.49, 0.7968, 0.4854, 0.8418, 0.4717, 0.8833, 0.4496, 0.9197, 0.4197, 0.9496, 0.3833, 0.9717, 0.3418, 0.9854, 0.2968, 0.99, 0.25, 0.9854, 0.2032, 0.9717, 0.1582, 0.9496, 0.1167, 0.9197, 0.08029, 0.8833, 0.05045, 0.8418, 0.02827, 0.7968, 0.01461, 0.75, 0.01, 0.7032, 0.01461, 0.6582, 0.02827, 0.6167, 0.05045, 0.5803, 0.08029, 0.5504, 0.1167, 0.5283, 0.1582, 0.5146, 0.2032, 0.51, 0.25, 0.5146, 0.2968, 0.5283, 0.3418, 0.5504, 0.3833, 0.5803, 0.4197, 0.6167, 0.4496, 0.6582, 0.4717, 0.7032, 0.4854, 1.0, 0.5, 0.9688, 0.5, 0.9688, 1.0, 1.0, 1.0, 0.9688, 0.5, 0.9375, 0.5, 0.9375, 1.0, 0.9688, 1.0, 0.9375, 0.5, 0.9062, 0.5, 0.9062, 1.0, 0.9375, 1.0, 0.9062, 0.5, 0.875, 0.5, 0.875, 1.0, 0.9062, 1.0, 0.875, 0.5, 0.8438, 0.5, 0.8438, 1.0, 0.875, 1.0, 0.8438, 0.5, 0.8125, 0.5, 0.8125, 1.0, 0.8438, 1.0, 0.8125, 0.5, 0.7812, 0.5, 0.7812, 1.0, 0.8125, 1.0, 0.7812, 0.5, 0.75, 0.5, 0.75, 1.0, 0.7812, 1.0, 0.75, 0.5, 0.7188, 0.5, 0.7188, 1.0, 0.75, 1.0, 0.7188, 0.5, 0.6875, 0.5, 0.6875, 1.0, 0.7188, 1.0, 0.6875, 0.5, 0.6562, 0.5, 0.6562, 1.0, 0.6875, 1.0, 0.6562, 0.5, 0.625, 0.5, 0.625, 1.0, 0.6562, 1.0, 0.625, 0.5, 0.5938, 0.5, 0.5938, 1.0, 0.625, 1.0, 0.5938, 0.5, 0.5625, 0.5, 0.5625, 1.0, 0.5938, 1.0, 0.5625, 0.5, 0.5312, 0.5, 0.5312, 1.0, 0.5625, 1.0, 0.5312, 0.5, 0.5, 0.5, 0.5, 1.0, 0.5312, 1.0, 0.5, 0.5, 0.4688, 0.5, 0.4688, 1.0, 0.5, 1.0, 0.4688, 0.5, 0.4375, 0.5, 0.4375, 1.0, 0.4688, 1.0, 0.4375, 0.5, 0.4062, 0.5, 0.4062, 1.0, 0.4375, 1.0, 0.4062, 0.5, 0.375, 0.5, 0.375, 1.0, 0.4062, 1.0, 0.375, 0.5, 0.3438, 0.5, 0.3438, 1.0, 0.375, 1.0, 0.3438, 0.5, 0.3125, 0.5, 0.3125, 1.0, 0.3438, 1.0, 0.3125, 0.5, 0.2812, 0.5, 0.2812, 1.0, 0.3125, 1.0, 0.2812, 0.5, 0.25, 0.5, 0.25, 1.0, 0.2812, 1.0, 0.25, 0.5, 0.2188, 0.5, 0.2188, 1.0, 0.25, 1.0, 0.2188, 0.5, 0.1875, 0.5, 0.1875, 1.0, 0.2188, 1.0, 0.1875, 0.5, 0.1562, 0.5, 0.1562, 1.0, 0.1875, 1.0, 0.1562, 0.5, 0.125, 0.5, 0.125, 1.0, 0.1562, 1.0, 0.125, 0.5, 0.09375, 0.5, 0.09375, 1.0, 0.125, 1.0, 0.09375, 0.5, 0.0625, 0.5, 0.0625, 1.0, 0.09375, 1.0, 0.2968, 0.4854, 0.3418, 0.4717, 0.3833, 0.4496, 0.4197, 0.4197, 0.4496, 0.3833, 0.4717, 0.3418, 0.4854, 0.2968, 0.49, 0.25, 0.4854, 0.2032, 0.4717, 0.1582, 0.4496, 0.1167, 0.4197, 0.08029, 0.3833, 0.05045, 0.3418, 0.02827, 0.2968, 0.01461, 0.25, 0.01, 0.2032, 0.01461, 0.1582, 0.02827, 0.1167, 0.05045, 0.08029, 0.08029, 0.05045, 0.1167, 0.02827, 0.1582, 0.01461, 0.2032, 0.01, 0.25, 0.01461, 0.2968, 0.02827, 0.3418, 0.05045, 0.3833, 0.08029, 0.4197, 0.1167, 0.4496, 0.1582, 0.4717, 0.2032, 0.4854, 0.25, 0.49, 0.0625, 0.5, 0.03125, 0.5, 0.03125, 1.0, 0.0625, 1.0, 0.03125, 0.5, 0.0, 0.5, 0.0, 1.0, 0.03125, 1.0, 0.75, 0.49, 0.7032, 0.4854, 0.6582, 0.4717, 0.6167, 0.4496, 0.5803, 0.4197, 0.5504, 0.3833, 0.5283, 0.3418, 0.5146, 0.2968, 0.51, 0.25, 0.5146, 0.2032, 0.5283, 0.1582, 0.5504, 0.1167, 0.5803, 0.08029, 0.6167, 0.05045, 0.6582, 0.02827, 0.7032, 0.01461, 0.75, 0.01, 0.7968, 0.01461, 0.8418, 0.02827, 0.8833, 0.05045, 0.9197, 0.08029, 0.9496, 0.1167, 0.9717, 0.1582, 0.9854, 0.2032, 0.99, 0.25, 0.9854, 0.2968, 0.9717, 0.3418, 0.9496, 0.3833, 0.9197, 0.4197, 0.8833, 0.4496, 0.8418, 0.4717, 0.7968, 0.4854, 1.0, 0.5, 0.9688, 0.5, 0.9688, 1.0, 1.0, 1.0, 0.9688, 0.5, 0.9375, 0.5, 0.9375, 1.0, 0.9688, 1.0, 0.9375, 0.5, 0.9062, 0.5, 0.9062, 1.0, 0.9375, 1.0, 0.9062, 0.5, 0.875, 0.5, 0.875, 1.0, 0.9062, 1.0, 0.875, 0.5, 0.8438, 0.5, 0.8438, 1.0, 0.875, 1.0, 0.8438, 0.5, 0.8125, 0.5, 0.8125, 1.0, 0.8438, 1.0, 0.8125, 0.5, 0.7812, 0.5, 0.7812, 1.0, 0.8125, 1.0, 0.7812, 0.5, 0.75, 0.5, 0.75, 1.0, 0.7812, 1.0, 0.75, 0.5, 0.7188, 0.5, 0.7188, 1.0, 0.75, 1.0, 0.7188, 0.5, 0.6875, 0.5, 0.6875, 1.0, 0.7188, 1.0, 0.6875, 0.5, 0.6562, 0.5, 0.6562, 1.0, 0.6875, 1.0, 0.6562, 0.5, 0.625, 0.5, 0.625, 1.0, 0.6562, 1.0, 0.625, 0.5, 0.5938, 0.5, 0.5938, 1.0, 0.625, 1.0, 0.5938, 0.5, 0.5625, 0.5, 0.5625, 1.0, 0.5938, 1.0, 0.5625, 0.5, 0.5312, 0.5, 0.5312, 1.0, 0.5625, 1.0, 0.5312, 0.5, 0.5, 0.5, 0.5, 1.0, 0.5312, 1.0, 0.5, 0.5, 0.4688, 0.5, 0.4688, 1.0, 0.5, 1.0, 0.4688, 0.5, 0.4375, 0.5, 0.4375, 1.0, 0.4688, 1.0, 0.4375, 0.5, 0.4062, 0.5, 0.4062, 1.0, 0.4375, 1.0, 0.4062, 0.5, 0.375, 0.5, 0.375, 1.0, 0.4062, 1.0, 0.375, 0.5, 0.3438, 0.5, 0.3438, 1.0, 0.375, 1.0, 0.3438, 0.5, 0.3125, 0.5, 0.3125, 1.0, 0.3438, 1.0, 0.3125, 0.5, 0.2812, 0.5, 0.2812, 1.0, 0.3125, 1.0, 0.2812, 0.5, 0.25, 0.5, 0.25, 1.0, 0.2812, 1.0, 0.25, 0.5, 0.2188, 0.5, 0.2188, 1.0, 0.25, 1.0, 0.2188, 0.5, 0.1875, 0.5, 0.1875, 1.0, 0.2188, 1.0, 0.1875, 0.5, 0.1562, 0.5, 0.1562, 1.0, 0.1875, 1.0, 0.1562, 0.5, 0.125, 0.5, 0.125, 1.0, 0.1562, 1.0, 0.125, 0.5, 0.09375, 0.5, 0.09375, 1.0, 0.125, 1.0, 0.09375, 0.5, 0.0625, 0.5, 0.0625, 1.0, 0.09375, 1.0, 0.2968, 0.4854, 0.3418, 0.4717, 0.3833, 0.4496, 0.4197, 0.4197, 0.4496, 0.3833, 0.4717, 0.3418, 0.4854, 0.2968, 0.49, 0.25, 0.4854, 0.2032, 0.4717, 0.1582, 0.4496, 0.1167, 0.4197, 0.08029, 0.3833, 0.05045, 0.3418, 0.02827, 0.2968, 0.01461, 0.25, 0.01, 0.2032, 0.01461, 0.1582, 0.02827, 0.1167, 0.05045, 0.08029, 0.08029, 0.05045, 0.1167, 0.02827, 0.1582, 0.01461, 0.2032, 0.01, 0.25, 0.01461, 0.2968, 0.02827, 0.3418, 0.05045, 0.3833, 0.08029, 0.4197, 0.1167, 0.4496, 0.1582, 0.4717, 0.2032, 0.4854, 0.25, 0.49, 0.0625, 0.5, 0.03125, 0.5, 0.03125, 1.0, 0.0625, 1.0, 0.03125, 0.5, 0.0, 0.5, 0.0, 1.0, 0.03125, 1.0, 0.75, 0.49, 0.7032, 0.4854, 0.6582, 0.4717, 0.6167, 0.4496, 0.5803, 0.4197, 0.5504, 0.3833, 0.5283, 0.3418, 0.5146, 0.2968, 0.51, 0.25, 0.5146, 0.2032, 0.5283, 0.1582, 0.5504, 0.1167, 0.5803, 0.08029, 0.6167, 0.05045, 0.6582, 0.02827, 0.7032, 0.01461, 0.75, 0.01, 0.7968, 0.01461, 0.8418, 0.02827, 0.8833, 0.05045, 0.9197, 0.08029, 0.9496, 0.1167, 0.9717, 0.1582, 0.9854, 0.2032, 0.99, 0.25, 0.9854, 0.2968, 0.9717, 0.3418, 0.9496, 0.3833, 0.9197, 0.4197, 0.8833, 0.4496, 0.8418, 0.4717, 0.7968, 0.4854, 1.0, 0.5, 1.0, 1.0, 0.9688, 1.0, 0.9688, 0.5, 0.9688, 0.5, 0.9688, 1.0, 0.9375, 1.0, 0.9375, 0.5, 0.9375, 0.5, 0.9375, 1.0, 0.9062, 1.0, 0.9062, 0.5, 0.9062, 0.5, 0.9062, 1.0, 0.875, 1.0, 0.875, 0.5, 0.875, 0.5, 0.875, 1.0, 0.8438, 1.0, 0.8438, 0.5, 0.8438, 0.5, 0.8438, 1.0, 0.8125, 1.0, 0.8125, 0.5, 0.8125, 0.5, 0.8125, 1.0, 0.7812, 1.0, 0.7812, 0.5, 0.7812, 0.5, 0.7812, 1.0, 0.75, 1.0, 0.75, 0.5, 0.75, 0.5, 0.75, 1.0, 0.7188, 1.0, 0.7188, 0.5, 0.7188, 0.5, 0.7188, 1.0, 0.6875, 1.0, 0.6875, 0.5, 0.6875, 0.5, 0.6875, 1.0, 0.6562, 1.0, 0.6562, 0.5, 0.6562, 0.5, 0.6562, 1.0, 0.625, 1.0, 0.625, 0.5, 0.625, 0.5, 0.625, 1.0, 0.5938, 1.0, 0.5938, 0.5, 0.5938, 0.5, 0.5938, 1.0, 0.5625, 1.0, 0.5625, 0.5, 0.5625, 0.5, 0.5625, 1.0, 0.5312, 1.0, 0.5312, 0.5, 0.5312, 0.5, 0.5312, 1.0, 0.5, 1.0, 0.5, 0.5, 0.5, 0.5, 0.5, 1.0, 0.4688, 1.0, 0.4688, 0.5, 0.4688, 0.5, 0.4688, 1.0, 0.4375, 1.0, 0.4375, 0.5, 0.4375, 0.5, 0.4375, 1.0, 0.4062, 1.0, 0.4062, 0.5, 0.4062, 0.5, 0.4062, 1.0, 0.375, 1.0, 0.375, 0.5, 0.375, 0.5, 0.375, 1.0, 0.3438, 1.0, 0.3438, 0.5, 0.3438, 0.5, 0.3438, 1.0, 0.3125, 1.0, 0.3125, 0.5, 0.3125, 0.5, 0.3125, 1.0, 0.2812, 1.0, 0.2812, 0.5, 0.2812, 0.5, 0.2812, 1.0, 0.25, 1.0, 0.25, 0.5, 0.25, 0.5, 0.25, 1.0, 0.2188, 1.0, 0.2188, 0.5, 0.2188, 0.5, 0.2188, 1.0, 0.1875, 1.0, 0.1875, 0.5, 0.1875, 0.5, 0.1875, 1.0, 0.1562, 1.0, 0.1562, 0.5, 0.1562, 0.5, 0.1562, 1.0, 0.125, 1.0, 0.125, 0.5, 0.125, 0.5, 0.125, 1.0, 0.09375, 1.0, 0.09375, 0.5, 0.09375, 0.5, 0.09375, 1.0, 0.0625, 1.0, 0.0625, 0.5, 0.2968, 0.4854, 0.25, 0.49, 0.2032, 0.4854, 0.1582, 0.4717, 0.1167, 0.4496, 0.08029, 0.4197, 0.05045, 0.3833, 0.02827, 0.3418, 0.01461, 0.2968, 0.01, 0.25, 0.01461, 0.2032, 0.02827, 0.1582, 0.05045, 0.1167, 0.08029, 0.08029, 0.1167, 0.05045, 0.1582, 0.02827, 0.2032, 0.01461, 0.25, 0.01, 0.2968, 0.01461, 0.3418, 0.02827, 0.3833, 0.05045, 0.4197, 0.08029, 0.4496, 0.1167, 0.4717, 0.1582, 0.4854, 0.2032, 0.49, 0.25, 0.4854, 0.2968, 0.4717, 0.3418, 0.4496, 0.3833, 0.4197, 0.4197, 0.3833, 0.4496, 0.3418, 0.4717, 0.0625, 0.5, 0.0625, 1.0, 0.03125, 1.0, 0.03125, 0.5, 0.03125, 0.5, 0.03125, 1.0, 0.0, 1.0, 0.0, 0.5, 0.75, 0.49, 0.7968, 0.4854, 0.8418, 0.4717, 0.8833, 0.4496, 0.9197, 0.4197, 0.9496, 0.3833, 0.9717, 0.3418, 0.9854, 0.2968, 0.99, 0.25, 0.9854, 0.2032, 0.9717, 0.1582, 0.9496, 0.1167, 0.9197, 0.08029, 0.8833, 0.05045, 0.8418, 0.02827, 0.7968, 0.01461, 0.75, 0.01, 0.7032, 0.01461, 0.6582, 0.02827, 0.6167, 0.05045, 0.5803, 0.08029, 0.5504, 0.1167, 0.5283, 0.1582, 0.5146, 0.2032, 0.51, 0.25, 0.5146, 0.2968, 0.5283, 0.3418, 0.5504, 0.3833, 0.5803, 0.4197, 0.6167, 0.4496, 0.6582, 0.4717, 0.7032, 0.4854, 0.0, 1.0, 0.0, 1.0, 0.0, 1.0, 0.0, 1.0, 1.0, 1.0, 1.0, 1.0, 1.0, 1.0, 1.0, 1.0, 1.0, 1.0, 1.0, 1.0, 1.0, 1.0, 1.0, 1.0, 0.0, 1.0, 0.0, 1.0, 0.0, 1.0, 0.0, 1.0, 1.0, 1.0, 1.0, 1.0, 1.0, 1.0, 1.0, 1.0, 0.0, 1.0, 0.0, 1.0, 0.0, 1.0, 0.0, 1.0, 1.0, 1.0, 1.0, 1.0, 1.0, 1.0, 1.0, 1.0, 0.0, 1.0, 0.0, 1.0, 0.0, 1.0, 0.0, 1.0, 0.03511, 1.0, 0.03511, 1.0, 0.0, 1.0, 0.0, 1.0, 0.9649, 1.0, 0.9649, 1.0, 1.0, 1.0, 1.0, 1.0, 0.03511, 1.0, 0.9649, 1.0, 1.0, 1.0, 0.0, 1.0, 0.9649, 1.0, 0.9649, 1.0, 1.0, 1.0, 1.0, 1.0, 0.9649, 1.0, 0.03511, 1.0, 0.0, 1.0, 1.0, 1.0, 0.03511, 1.0, 0.9649, 1.0, 1.0, 1.0, 0.0, 1.0, 0.9649, 1.0, 0.03511, 1.0, 0.0, 1.0, 1.0, 1.0, 0.03511, 1.0, 0.03511, 1.0, 0.0, 1.0, 0.0, 1.0, 0.9649, 1.0, 0.03511, 1.0, 0.03511, 1.0, 0.9649, 1.0, 0.03511, 1.0, 0.03511, 1.0, 0.03511, 1.0, 0.03511, 1.0, 0.9649, 1.0, 0.9649, 1.0, 0.9649, 1.0, 0.9649, 1.0, 0.03511, 1.0, 0.9649, 1.0, 0.9649, 1.0, 0.03511, 1.0, 0.9649, 1.0, 0.03511, 1.0, 0.03511, 1.0, 0.9649, 1.0, 0.03511, 1.0, 0.03511, 1.0, 0.03511, 1.0, 0.03511, 1.0, 0.03511, 1.0, 0.9649, 1.0, 0.9649, 1.0, 0.03511, 1.0, 0.9649, 1.0, 0.9649, 1.0, 0.9649, 1.0, 0.9649, 1.0, 0.05267, 1.0, 0.05267, 1.0, 0.05267, 1.0, 0.05267, 1.0, 0.0, 1.0, 0.0, 1.0, 0.0, 1.0, 0.0, 1.0, 0.0, 1.0, 0.0, 1.0, 0.0, 1.0, 0.0, 1.0, 0.0, 1.0, 0.0, 1.0, 0.0, 1.0, 0.0, 1.0, 1.0, 1.0, 1.0, 1.0, 1.0, 1.0, 1.0, 1.0, 1.0, 1.0, 1.0, 1.0, 1.0, 1.0, 1.0, 1.0, 1.0, 1.0, 1.0, 1.0, 1.0, 1.0, 1.0, 1.0, 0.03511, 1.0, 0.03511, 1.0, 0.03511, 1.0, 0.03511, 1.0, 0.9649, 1.0, 0.03511, 1.0, 0.03511, 1.0, 0.9649, 1.0, 0.9649, 1.0, 0.9649, 1.0, 0.9649, 1.0, 0.9649, 1.0, 0.9473, 1.0, 0.05267, 1.0, 0.05267, 1.0, 0.9473, 1.0, 0.9473, 1.0, 0.9473, 1.0, 0.9473, 1.0, 0.9473, 1.0, 0.05267, 1.0, 0.9473, 1.0, 0.9473, 1.0, 0.05267, 1.0])
me_plane.materials.append(mat_material)
me_plane.use_remesh_preserve_volume = False
me_plane.use_remesh_preserve_attributes = False
me_plane.use_mirror_vertex_groups = False
me_plane.update()

# ---- objects
ob_claw = bpy.data.objects.new('Claw', me_plane)

# ---- transforms, parenting, visibility, modifiers, constraints
ob_claw.location = (0.0, 0.0, 0.0)
ob_claw.lineart.crease_threshold = 0.0
_vg = ob_claw.vertex_groups.new(name='Group')

# ---- collection membership
scene.collection.objects.link(ob_claw)

# ---- scene / render settings (as saved in the file)
scene.frame_start = 1; scene.frame_end = 250; scene.frame_set(0)
scene.render.engine = 'CYCLES'
scene.render.resolution_percentage = 50
scene.render.dither_intensity = 0.0
scene.cycles.use_denoising = False
scene.cycles.samples = 128
scene.cycles.sampling_pattern = 'TABULATED_SOBOL'
scene.cycles.use_adaptive_sampling = False
scene.cycles.use_light_tree = False
scene.view_settings.view_transform = 'Standard'
bpy.context.view_layer.update()

# ---- added for rendering (the .blend has no active camera and no usable light): camera, sun
cam_auto = bpy.data.cameras.new('AutoCamera')
cam_auto.lens = 50.0
cam_auto.sensor_width = 36.0
cam_auto.clip_end = 1000.0
ob_auto_camera = bpy.data.objects.new('AutoCamera', cam_auto)
scene.collection.objects.link(ob_auto_camera)
ob_auto_camera.location = (1.19266, -1.24534, 1.30272)
ob_auto_camera.rotation_euler = (1.09748, -7.21219e-08, 0.694738)
scene.camera = ob_auto_camera
light_auto_sun = bpy.data.lights.new('AutoSun', 'SUN')
light_auto_sun.energy = 3.0
light_auto_sun.angle = 0.0523599
ob_auto_sun = bpy.data.objects.new('AutoSun', light_auto_sun)
scene.collection.objects.link(ob_auto_sun)
ob_auto_sun.rotation_euler = (0.872665, 0.174533, 0.523599)
bpy.context.view_layer.update()
